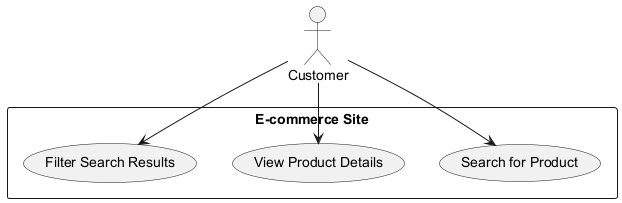

The diagram above was rendered by PlantUML. Its source (embedded in the PNG):
@startuml
actor Customer
rectangle "E-commerce Site" {
    usecase "Search for Product" as UC1
    usecase "View Product Details" as UC2
    usecase "Filter Search Results" as UC3
}

Customer --> UC1
Customer --> UC2
Customer --> UC3
@enduml